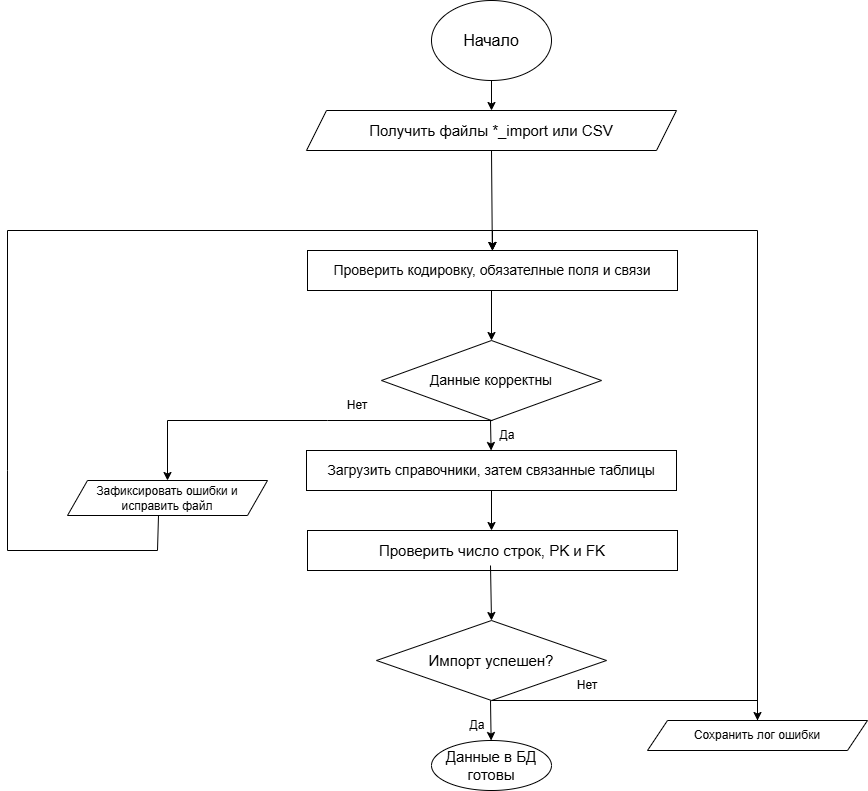

The diagram above was exported from draw.io. Its source (the exported page's mxGraphModel, read from the mxfile embedded in the PNG):
<mxGraphModel dx="2253" dy="849" grid="1" gridSize="10" guides="1" tooltips="1" connect="1" arrows="1" fold="1" page="1" pageScale="1" pageWidth="827" pageHeight="1169" math="0" shadow="0">
  <root>
    <mxCell id="0" />
    <mxCell id="1" parent="0" />
    <mxCell id="PZpUOTvoKxTlHLMFp4H9-1" parent="1" style="ellipse;whiteSpace=wrap;html=1;" value="&lt;span style=&quot;font-size: 16px;&quot;&gt;Начало&lt;/span&gt;" vertex="1">
      <mxGeometry height="80" width="120" x="354" y="10" as="geometry" />
    </mxCell>
    <mxCell id="PZpUOTvoKxTlHLMFp4H9-2" edge="1" parent="1" style="endArrow=classic;html=1;rounded=0;curved=0;" target="PZpUOTvoKxTlHLMFp4H9-3" value="">
      <mxGeometry height="50" relative="1" width="50" as="geometry">
        <mxPoint x="414" y="90" as="sourcePoint" />
        <mxPoint x="414" y="150" as="targetPoint" />
      </mxGeometry>
    </mxCell>
    <mxCell id="PZpUOTvoKxTlHLMFp4H9-3" parent="1" style="shape=parallelogram;perimeter=parallelogramPerimeter;whiteSpace=wrap;html=1;fixedSize=1;" value="&lt;span style=&quot;font-size: 15px;&quot;&gt;Получить файлы *_import или CSV&lt;/span&gt;" vertex="1">
      <mxGeometry height="40" width="370" x="229" y="120" as="geometry" />
    </mxCell>
    <mxCell id="PZpUOTvoKxTlHLMFp4H9-5" edge="1" parent="1" style="endArrow=classic;html=1;rounded=0;" target="PZpUOTvoKxTlHLMFp4H9-6" value="">
      <mxGeometry height="50" relative="1" width="50" as="geometry">
        <mxPoint x="414" y="160" as="sourcePoint" />
        <mxPoint x="414" y="200" as="targetPoint" />
      </mxGeometry>
    </mxCell>
    <mxCell id="PZpUOTvoKxTlHLMFp4H9-6" parent="1" style="rounded=0;whiteSpace=wrap;html=1;" value="&lt;font style=&quot;font-size: 14px;&quot;&gt;Проверить кодировку, обязателные поля и связи&lt;/font&gt;" vertex="1">
      <mxGeometry height="40" width="370" x="230" y="260" as="geometry" />
    </mxCell>
    <mxCell id="PZpUOTvoKxTlHLMFp4H9-11" edge="1" parent="1" style="endArrow=classic;html=1;rounded=0;" value="">
      <mxGeometry height="50" relative="1" width="50" as="geometry">
        <mxPoint x="414" y="300" as="sourcePoint" />
        <mxPoint x="414" y="350" as="targetPoint" />
      </mxGeometry>
    </mxCell>
    <mxCell id="PZpUOTvoKxTlHLMFp4H9-12" parent="1" style="rhombus;whiteSpace=wrap;html=1;" value="&lt;font style=&quot;font-size: 14px;&quot;&gt;Данные корректны&lt;/font&gt;" vertex="1">
      <mxGeometry height="80" width="220" x="304" y="350" as="geometry" />
    </mxCell>
    <mxCell id="PZpUOTvoKxTlHLMFp4H9-13" edge="1" parent="1" style="endArrow=classic;html=1;rounded=0;" target="PZpUOTvoKxTlHLMFp4H9-14" value="">
      <mxGeometry height="50" relative="1" width="50" as="geometry">
        <mxPoint x="413" y="430" as="sourcePoint" />
        <mxPoint x="413" y="490" as="targetPoint" />
      </mxGeometry>
    </mxCell>
    <mxCell id="PZpUOTvoKxTlHLMFp4H9-15" edge="1" parent="1" source="PZpUOTvoKxTlHLMFp4H9-14" style="edgeStyle=orthogonalEdgeStyle;rounded=0;orthogonalLoop=1;jettySize=auto;html=1;">
      <mxGeometry relative="1" as="geometry">
        <mxPoint x="414" y="540" as="targetPoint" />
      </mxGeometry>
    </mxCell>
    <mxCell id="PZpUOTvoKxTlHLMFp4H9-14" parent="1" style="rounded=0;whiteSpace=wrap;html=1;" value="&lt;font style=&quot;font-size: 14px;&quot;&gt;Загрузить справочники, затем связанные таблицы&lt;/font&gt;" vertex="1">
      <mxGeometry height="40" width="370" x="229" y="460" as="geometry" />
    </mxCell>
    <mxCell id="PZpUOTvoKxTlHLMFp4H9-16" parent="1" style="rounded=0;whiteSpace=wrap;html=1;" value="&lt;font style=&quot;font-size: 15px;&quot;&gt;&lt;font style=&quot;&quot;&gt;П&lt;/font&gt;роверить число строк, PK и FK&lt;/font&gt;" vertex="1">
      <mxGeometry height="40" width="370" x="230" y="540" as="geometry" />
    </mxCell>
    <mxCell id="PZpUOTvoKxTlHLMFp4H9-18" edge="1" parent="1" style="endArrow=classic;html=1;rounded=0;entryX=0.5;entryY=0;entryDx=0;entryDy=0;" target="PZpUOTvoKxTlHLMFp4H9-20" value="">
      <mxGeometry height="50" relative="1" width="50" as="geometry">
        <mxPoint x="413" y="575" as="sourcePoint" />
        <mxPoint x="413" y="630" as="targetPoint" />
      </mxGeometry>
    </mxCell>
    <mxCell id="PZpUOTvoKxTlHLMFp4H9-20" parent="1" style="rhombus;whiteSpace=wrap;html=1;" value="&lt;font style=&quot;font-size: 15px;&quot;&gt;Импорт успешен?&lt;/font&gt;" vertex="1">
      <mxGeometry height="80" width="230" x="299" y="630" as="geometry" />
    </mxCell>
    <mxCell id="PZpUOTvoKxTlHLMFp4H9-22" edge="1" parent="1" style="endArrow=classic;html=1;rounded=0;" target="PZpUOTvoKxTlHLMFp4H9-23" value="">
      <mxGeometry height="50" relative="1" width="50" as="geometry">
        <mxPoint x="413" y="710" as="sourcePoint" />
        <mxPoint x="413" y="760" as="targetPoint" />
      </mxGeometry>
    </mxCell>
    <mxCell id="PZpUOTvoKxTlHLMFp4H9-23" parent="1" style="ellipse;whiteSpace=wrap;html=1;" value="&lt;font style=&quot;font-size: 15px;&quot;&gt;Данные в БД готовы&lt;/font&gt;" vertex="1">
      <mxGeometry height="50" width="120" x="354" y="750" as="geometry" />
    </mxCell>
    <mxCell id="PZpUOTvoKxTlHLMFp4H9-25" parent="1" style="shape=parallelogram;perimeter=parallelogramPerimeter;whiteSpace=wrap;html=1;fixedSize=1;" value="Сохранить лог ошибки" vertex="1">
      <mxGeometry height="30" width="220" x="570" y="730" as="geometry" />
    </mxCell>
    <mxCell id="PZpUOTvoKxTlHLMFp4H9-26" edge="1" parent="1" source="PZpUOTvoKxTlHLMFp4H9-25" style="endArrow=classic;html=1;rounded=0;curved=0;exitX=0.5;exitY=0;exitDx=0;exitDy=0;entryX=0.5;entryY=0;entryDx=0;entryDy=0;" target="PZpUOTvoKxTlHLMFp4H9-6" value="">
      <mxGeometry height="50" relative="1" width="50" as="geometry">
        <Array as="points">
          <mxPoint x="680" y="240" />
          <mxPoint x="415" y="240" />
        </Array>
        <mxPoint x="671" y="370" as="sourcePoint" />
        <mxPoint x="600" y="280" as="targetPoint" />
      </mxGeometry>
    </mxCell>
    <mxCell id="PZpUOTvoKxTlHLMFp4H9-27" parent="1" style="shape=parallelogram;perimeter=parallelogramPerimeter;whiteSpace=wrap;html=1;fixedSize=1;" value="Зафиксировать ошибки и исправить файл" vertex="1">
      <mxGeometry height="35" width="200" x="-10" y="490" as="geometry" />
    </mxCell>
    <mxCell id="PZpUOTvoKxTlHLMFp4H9-28" edge="1" parent="1" source="PZpUOTvoKxTlHLMFp4H9-35" style="endArrow=classic;html=1;rounded=0;exitX=0.25;exitY=0;exitDx=0;exitDy=0;entryX=0.5;entryY=0;entryDx=0;entryDy=0;" target="PZpUOTvoKxTlHLMFp4H9-27" value="">
      <mxGeometry height="50" relative="1" width="50" as="geometry">
        <Array as="points">
          <mxPoint x="250" y="430" />
          <mxPoint x="90" y="430" />
        </Array>
        <mxPoint x="304" y="389.5" as="sourcePoint" />
        <mxPoint x="230" y="390" as="targetPoint" />
      </mxGeometry>
    </mxCell>
    <mxCell id="PZpUOTvoKxTlHLMFp4H9-29" edge="1" parent="1" source="PZpUOTvoKxTlHLMFp4H9-27" style="endArrow=classic;html=1;rounded=0;entryX=0.5;entryY=0;entryDx=0;entryDy=0;exitX=0.455;exitY=1;exitDx=0;exitDy=0;exitPerimeter=0;" target="PZpUOTvoKxTlHLMFp4H9-6" value="">
      <mxGeometry height="50" relative="1" width="50" as="geometry">
        <Array as="points">
          <mxPoint x="80" y="560" />
          <mxPoint x="-70" y="560" />
          <mxPoint x="-70" y="480" />
          <mxPoint x="-70" y="240" />
          <mxPoint x="415" y="240" />
        </Array>
        <mxPoint x="130" y="312.5" as="sourcePoint" />
        <mxPoint x="130" y="220" as="targetPoint" />
      </mxGeometry>
    </mxCell>
    <mxCell id="PZpUOTvoKxTlHLMFp4H9-30" edge="1" parent="1" style="endArrow=classic;html=1;rounded=0;entryX=0.5;entryY=0;entryDx=0;entryDy=0;" target="PZpUOTvoKxTlHLMFp4H9-25" value="">
      <mxGeometry height="50" relative="1" width="50" as="geometry">
        <Array as="points">
          <mxPoint x="680" y="710" />
        </Array>
        <mxPoint x="414" y="710" as="sourcePoint" />
        <mxPoint x="579" y="669.5" as="targetPoint" />
      </mxGeometry>
    </mxCell>
    <mxCell id="PZpUOTvoKxTlHLMFp4H9-33" parent="1" style="text;html=1;whiteSpace=wrap;strokeColor=none;fillColor=none;align=center;verticalAlign=middle;rounded=0;" value="Да" vertex="1">
      <mxGeometry height="30" width="60" x="370" y="720" as="geometry" />
    </mxCell>
    <mxCell id="PZpUOTvoKxTlHLMFp4H9-34" parent="1" style="text;html=1;whiteSpace=wrap;strokeColor=none;fillColor=none;align=center;verticalAlign=middle;rounded=0;" value="Нет" vertex="1">
      <mxGeometry height="30" width="60" x="480" y="680" as="geometry" />
    </mxCell>
    <mxCell id="PZpUOTvoKxTlHLMFp4H9-35" parent="1" style="text;html=1;whiteSpace=wrap;strokeColor=none;fillColor=none;align=center;verticalAlign=middle;rounded=0;" value="Да" vertex="1">
      <mxGeometry height="30" width="60" x="400" y="430" as="geometry" />
    </mxCell>
    <mxCell id="PZpUOTvoKxTlHLMFp4H9-36" parent="1" style="text;html=1;whiteSpace=wrap;strokeColor=none;fillColor=none;align=center;verticalAlign=middle;rounded=0;" value="Нет" vertex="1">
      <mxGeometry height="30" width="60" x="250" y="400" as="geometry" />
    </mxCell>
  </root>
</mxGraphModel>